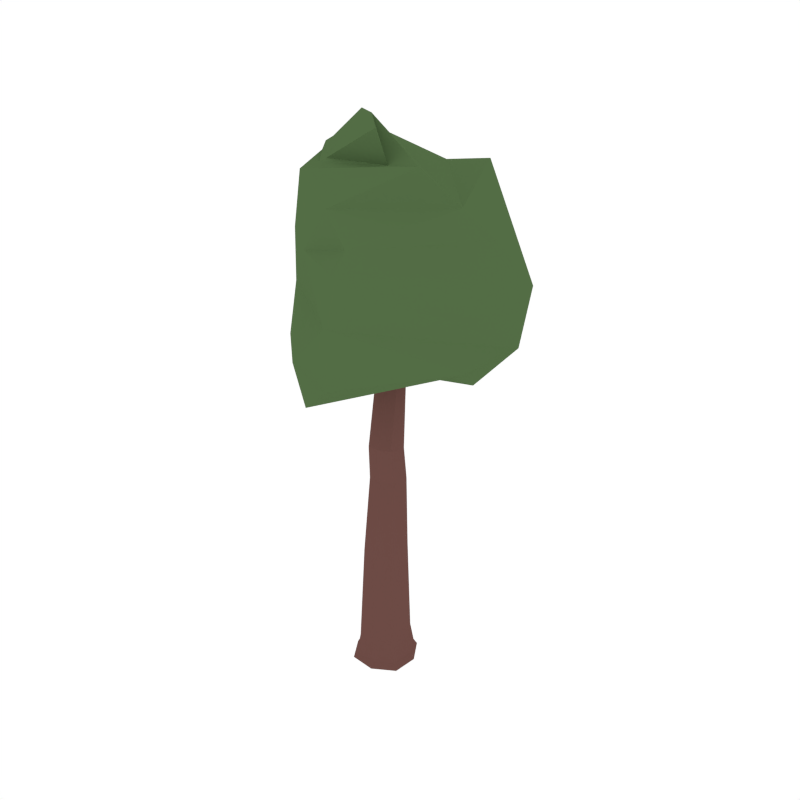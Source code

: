 # Source: Orange_2.blend  (saved by Blender 2.79.0; exported with 4.5.12 LTS)
import bpy
from mathutils import Matrix  # noqa: F401  (used for matrix-valued properties, if any)

bpy.ops.wm.read_factory_settings(use_empty=True)
scene = bpy.context.scene
scene.name = 'Scene'

# ---- collections
col_collection_1 = bpy.data.collections.new('Collection 1'); scene.collection.children.link(col_collection_1)

# ---- materials (node trees are filled in below, after node groups)
mat_wood = bpy.data.materials.new('Wood')
mat_wood.alpha_threshold = 0.0
mat_wood.diffuse_color = (0.1529, 0.07036, 0.05951, 1.0)
mat_wood.roughness = 0.5
mat_green_tree = bpy.data.materials.new('Green_Tree')
mat_green_tree.alpha_threshold = 0.0
mat_green_tree.diffuse_color = (0.08744, 0.1523, 0.05986, 1.0)
mat_green_tree.roughness = 0.5
mat_darkgreen_tree = bpy.data.materials.new('DarkGreen_Tree')
mat_darkgreen_tree.alpha_threshold = 0.0
mat_darkgreen_tree.diffuse_color = (0.05316, 0.09084, 0.03697, 1.0)
mat_darkgreen_tree.roughness = 0.5
mat_darkred = bpy.data.materials.new('DarkRed')
mat_darkred.alpha_threshold = 0.0
mat_darkred.diffuse_color = (0.1282, 0.02118, 0.03539, 1.0)
mat_darkred.roughness = 0.5

# ---- material node trees

# ---- world
world_world = bpy.data.worlds.new('World'); scene.world = world_world
world_world.color = (1.0, 1.0, 1.0)
world_world.use_sun_shadow = False
world_world.sun_shadow_jitter_overblur = 0.0
world_world.cycles.sampling_method = 'NONE'
world_world.cycles.sample_map_resolution = 256

# ---- meshes
me_cube_058 = bpy.data.meshes.new('Cube.058')
me_cube_058.from_pydata([(0.0492, 0.01172, 0.01146), (-0.01172, 0.0492, 0.01147), (-0.0492, -0.01172, 0.01146), (0.01172, -0.04919, 0.01145), (-0.008765, 0.03679, 0.4114), (0.005264, -0.02209, 0.4297), (0.02569, 0.01389, 0.4205), (-0.02919, 0.0008102, 0.4205), (0.006485, 0.0669, 0.5937), (-0.03678, 0.05731, 0.5945), (-0.0186, 0.07692, 0.5776), (-0.03353, 0.09121, 0.7325), (-0.04015, 0.1029, 0.7221), (-0.004282, 0.09857, 0.7321), (-0.01115, 0.04631, 0.518), (-0.0308, 0.01845, 0.5289), (0.01896, 0.03001, 0.5286), (-0.0006945, 0.002156, 0.5395), (0.007663, -0.03216, 0.2279), (-0.0369, -0.004387, 0.2247), (-0.009649, 0.0405, 0.2216), (0.03491, 0.01272, 0.2247), (0.04569, -0.0281, 0.01145), (0.04297, 0.01059, 0.04824), (-0.01033, 0.04337, 0.04796), (-0.04313, -0.009928, 0.04824), (0.01018, -0.04271, 0.04851), (-0.02811, -0.04569, 0.01145), (-0.04568, 0.02811, 0.01147), (0.0281, 0.04569, 0.01147), (0.0132, -0.0554, -2.828e-06), (-0.0554, -0.0132, -5.474e-08), (-0.0132, 0.0554, 2.865e-06), (0.0554, 0.0132, -5.474e-08), (0.0044, -0.01847, 0.3689), (-0.03184, 0.006329, 0.359), (-0.01067, 0.0448, 0.3492), (0.02556, 0.02, 0.359), (-0.02783, 0.02447, 0.4137), (0.01381, 0.03439, 0.4137), (0.02385, -0.009886, 0.4274), (-0.01683, -0.01958, 0.4274), (-0.0189, 0.06846, 0.6506), (-0.04152, 0.07843, 0.6352), (-0.0251, 0.09928, 0.6277), (-0.006242, 0.08933, 0.6373), (0.00955, 0.0522, 0.6097), (-0.02085, 0.003337, 0.5369), (-0.001667, 0.07687, 0.5813), (-0.02831, 0.03646, 0.5208), (-0.004876, 0.1139, 0.7242), (-0.01753, 0.09298, 0.7375), (-0.02373, 0.1238, 0.7146), (0.01685, 0.01201, 0.5367), (-0.03337, 0.04296, 0.6103), (0.008627, 0.04512, 0.5205), (-0.0338, 0.06956, 0.5821), (-0.01568, 0.06493, 0.5542), (-0.03444, 0.04209, 0.5688), (0.01137, 0.05245, 0.5682), (-0.006018, 0.02324, 0.5816), (0.03224, -0.01671, 0.2271), (-0.02124, -0.02945, 0.2271), (0.01964, 0.03788, 0.2224), (-0.03461, 0.02495, 0.2224), (0.03989, -0.02426, 0.04844), (-0.02466, -0.03964, 0.04844), (-0.04007, 0.02491, 0.04803), (0.02453, 0.0403, 0.04803), (-0.03165, -0.05145, -2.171e-06), (-0.05145, 0.03165, 2.208e-06), (0.03165, 0.05145, 2.208e-06), (0.05145, -0.03165, -2.171e-06), (0.02353, -0.005554, 0.3664), (-0.0185, -0.01557, 0.3664), (-0.03082, 0.03164, 0.3516), (0.01324, 0.04214, 0.3516), (-0.005648, 0.07405, 0.6452), (-0.0349, 0.06669, 0.6456), (-0.0404, 0.09243, 0.6307), (-0.01261, 0.09897, 0.6305), (-0.01124, 0.1235, 0.7174), (-0.03903, 0.1169, 0.7176), (0.01101, 0.03633, 0.5855), (-0.0272, 0.02792, 0.5859), (0.002365, 0.06443, 0.5575), (-0.03165, 0.05659, 0.5581), (-0.1118, 0.2349, 0.8289), (-0.03812, -0.163, 0.6255), (-0.03539, -0.1329, 0.7936), (-0.1112, 0.2955, 0.7429), (0.1304, 0.007304, 0.5893), (-0.01669, 0.3403, 0.7455), (-0.1125, -0.09252, 0.6282), (-0.2431, 0.1069, 0.7346), (0.03866, -0.181, 0.6353), (-0.02522, -0.1523, 0.5495), (-0.02345, -0.09784, 0.848), (-0.01909, 0.03582, 0.8838), (-0.1058, -0.02221, 0.8869), (-0.1466, 0.1453, 0.9257), (-0.1951, 0.08763, 0.8839), (0.1867, 0.1317, 0.7153), (-0.107, -0.07738, 0.7999), (-0.211, 0.0973, 0.8201), (0.03607, -0.1511, 0.7744), (-0.02216, -0.1342, 0.7071), (0.124, 0.07198, 0.5493), (0.07565, 0.09746, 0.8225), (-0.07091, 0.2468, 0.8421), (-0.1017, 0.3081, 0.6699), (-0.1025, 0.2627, 0.7925), (0.159, 0.000564, 0.6061), (0.1868, 0.1004, 0.6223), (0.03289, 0.04486, 0.8894), (-0.1375, 0.1788, 0.8888), (-0.01919, 0.3364, 0.7019), (-0.1022, -0.06684, 0.8867), (-0.08201, -0.06969, 0.583), (-0.2517, 0.1101, 0.6858), (-0.2093, 0.0934, 0.8657), (0.02288, -0.1074, 0.7979), (0.03177, -0.1664, 0.5999), (-0.03772, 0.02909, 0.9389), (-0.1471, 0.1222, 0.9374), (-0.1039, -0.007166, 0.8903), (-0.1821, 0.08351, 0.8887), (0.1208, 0.1277, 0.7743), (-0.03532, 0.3229, 0.8345), (-0.1049, -0.08173, 0.7159), (-0.2221, 0.1024, 0.7739), (0.04097, -0.1761, 0.7051), (-0.01912, 0.04238, 0.6118)], [], [(62, 66, 26, 18), (62, 19, 25, 66), (64, 67, 25, 19), (64, 20, 24, 67), (63, 68, 24, 20), (63, 21, 23, 68), (65, 23, 21, 61), (64, 75, 36, 20), (61, 73, 34, 18), (20, 36, 76, 63), (0, 33, 71, 29), (0, 29, 68, 23), (0, 23, 65, 22), (0, 22, 72, 33), (1, 32, 70, 28), (1, 28, 67, 24), (1, 24, 68, 29), (1, 29, 71, 32), (2, 31, 69, 27), (2, 27, 66, 25), (2, 25, 67, 28), (2, 28, 70, 31), (3, 30, 72, 22), (3, 22, 65, 26), (3, 26, 66, 27), (3, 27, 69, 30), (4, 39, 76, 36), (4, 36, 75, 38), (14, 55, 39, 4), (16, 6, 39, 55), (76, 37, 21, 63), (18, 34, 74, 62), (74, 35, 19, 62), (21, 37, 73, 61), (17, 5, 40, 53), (19, 35, 75, 64), (5, 41, 74, 34), (5, 34, 73, 40), (17, 47, 41, 5), (15, 7, 41, 47), (6, 40, 73, 37), (6, 37, 76, 39), (16, 53, 40, 6), (7, 38, 75, 35), (7, 35, 74, 41), (15, 49, 38, 7), (14, 4, 38, 49), (8, 46, 83, 59), (8, 59, 85, 48), (8, 48, 80, 45), (8, 45, 77, 46), (9, 56, 86, 58), (9, 58, 84, 54), (9, 54, 78, 43), (9, 43, 79, 56), (10, 48, 85, 57), (10, 57, 86, 56), (10, 56, 79, 44), (10, 44, 80, 48), (45, 80, 81, 50), (78, 42, 51, 11), (80, 44, 52, 81), (79, 43, 12, 82), (50, 81, 52, 82, 12, 11, 51, 13), (77, 45, 50, 13), (42, 77, 13, 51), (43, 78, 11, 12), (44, 79, 82, 52), (14, 49, 86, 57), (14, 57, 85, 55), (15, 47, 84, 58), (15, 58, 86, 49), (16, 55, 85, 59), (16, 59, 83, 53), (17, 53, 83, 60), (17, 60, 84, 47), (46, 132, 60, 83), (42, 78, 54, 132), (87, 109, 128, 111), (90, 94, 130, 111), (117, 120, 104, 103), (120, 101, 100, 115), (125, 126, 101, 99), (125, 99, 98, 123), (91, 96, 118, 107), (91, 112, 122, 96), (113, 102, 105, 131), (112, 113, 131, 95), (97, 108, 114, 117), (88, 106, 129, 93), (88, 93, 118, 96), (88, 96, 122, 95), (88, 95, 131, 106), (102, 127, 121, 105), (119, 110, 107, 118), (126, 124, 100, 101), (114, 115, 100, 98), (92, 102, 113, 116), (89, 97, 117, 103), (89, 103, 129, 106), (89, 106, 131, 105), (89, 105, 121, 97), (112, 95, 122), (87, 111, 130, 104), (120, 115, 109, 87, 104), (117, 114, 98, 99), (110, 116, 113, 107), (90, 92, 116, 110), (90, 111, 128, 92), (93, 94, 119, 118), (100, 124, 123, 98), (99, 101, 120, 117), (128, 127, 102, 92), (125, 123, 124, 126), (103, 104, 130, 129), (90, 110, 119, 94), (108, 109, 115, 114), (128, 109, 108, 127), (91, 107, 113, 112), (65, 61, 18, 26), (129, 130, 94, 93), (60, 132, 54, 84), (132, 46, 77, 42), (121, 127, 108, 97)])
me_cube_058.polygons.foreach_set('material_index', [0, 0, 0, 0, 0, 0, 0, 0, 0, 0, 0, 0, 0, 0, 0, 0, 0, 0, 0, 0, 0, 0, 0, 0, 0, 0, 0, 0, 0, 0, 0, 0, 0, 0, 0, 0, 0, 0, 0, 0, 0, 0, 0, 0, 0, 0, 0, 0, 0, 0, 0, 0, 0, 0, 0, 0, 0, 0, 0, 0, 0, 0, 0, 0, 0, 0, 0, 0, 0, 0, 0, 0, 0, 0, 0, 0, 0, 0, 1, 1, 1, 1, 1, 1, 1, 1, 1, 1, 1, 1, 1, 1, 1, 1, 1, 1, 1, 1, 1, 1, 1, 1, 1, 1, 1, 1, 1, 1, 1, 1, 1, 1, 1, 1, 1, 1, 1, 1, 1, 0, 1, 0, 0, 1])
_uv = me_cube_058.uv_layers.new(name='UVMap')
_uv.uv.foreach_set('vector', [0.0, 0.0, 0.0, 0.0, 0.0, 0.0, 0.0, 0.0, 0.0, 0.0, 0.0, 0.0, 0.0, 0.0, 0.0, 0.0, 0.0, 0.0, 0.0, 0.0, 0.0, 0.0, 0.0, 0.0, 0.0, 0.0, 0.0, 0.0, 0.0, 0.0, 0.0, 0.0, 0.0, 0.0, 0.0, 0.0, 0.0, 0.0, 0.0, 0.0, 0.0, 0.0, 0.0, 0.0, 0.0, 0.0, 0.0, 0.0, 0.0, 0.0, 0.0, 0.0, 0.0, 0.0, 0.0, 0.0, 0.0, 0.0, 0.0, 0.0, 0.0, 0.0, 0.0, 0.0, 0.0, 0.0, 0.0, 0.0, 0.0, 0.0, 0.0, 0.0, 0.0, 0.0, 0.0, 0.0, 0.0, 0.0, 0.0, 0.0, 0.0, 0.0, 0.0, 0.0, 0.0, 0.0, 0.0, 0.0, 0.0, 0.0, 0.0, 0.0, 0.0, 0.0, 0.0, 0.0, 0.0, 0.0, 0.0, 0.0, 0.0, 0.0, 0.0, 0.0, 0.0, 0.0, 0.0, 0.0, 0.0, 0.0, 0.0, 0.0, 0.0, 0.0, 0.0, 0.0, 0.0, 0.0, 0.0, 0.0, 0.0, 0.0, 0.0, 0.0, 0.0, 0.0, 0.0, 0.0, 0.0, 0.0, 0.0, 0.0, 0.0, 0.0, 0.0, 0.0, 0.0, 0.0, 0.0, 0.0, 0.0, 0.0, 0.0, 0.0, 0.0, 0.0, 0.0, 0.0, 0.0, 0.0, 0.0, 0.0, 0.0, 0.0, 0.0, 0.0, 0.0, 0.0, 0.0, 0.0, 0.0, 0.0, 0.0, 0.0, 0.0, 0.0, 0.0, 0.0, 0.0, 0.0, 0.0, 0.0, 0.0, 0.0, 0.0, 0.0, 0.0, 0.0, 0.0, 0.0, 0.0, 0.0, 0.0, 0.0, 0.0, 0.0, 0.0, 0.0, 0.0, 0.0, 0.0, 0.0, 0.0, 0.0, 0.0, 0.0, 0.0, 0.0, 0.0, 0.0, 0.0, 0.0, 0.0, 0.0, 0.0, 0.0, 0.0, 0.0, 0.0, 0.0, 0.0, 0.0, 0.0, 0.0, 0.0, 0.0, 0.0, 0.0, 0.0, 0.0, 0.0, 0.0, 0.0, 0.0, 0.0, 0.0, 0.0, 0.0, 0.0, 0.0, 0.0, 0.0, 0.0, 0.0, 0.0, 0.0, 0.0, 0.0, 0.0, 0.0, 0.0, 0.0, 0.0, 0.0, 0.0, 0.0, 0.0, 0.0, 0.0, 0.0, 0.0, 0.0, 0.0, 0.0, 0.0, 0.0, 0.0, 0.0, 0.0, 0.0, 0.0, 0.0, 0.0, 0.0, 0.0, 0.0, 0.0, 0.0, 0.0, 0.0, 0.0, 0.0, 0.0, 0.0, 0.0, 0.0, 0.0, 0.0, 0.0, 0.0, 0.0, 0.0, 0.0, 0.0, 0.0, 0.0, 0.0, 0.0, 0.0, 0.0, 0.0, 0.0, 0.0, 0.0, 0.0, 0.0, 0.0, 0.0, 0.0, 0.0, 0.0, 0.0, 0.0, 0.0, 0.0, 0.0, 0.0, 0.0, 0.0, 0.0, 0.0, 0.0, 0.0, 0.0, 0.0, 0.0, 0.0, 0.0, 0.0, 0.0, 0.0, 0.0, 0.0, 0.0, 0.0, 0.0, 0.0, 0.0, 0.0, 0.0, 0.0, 0.0, 0.0, 0.0, 0.0, 0.0, 0.0, 0.0, 0.0, 0.0, 0.0, 0.0, 0.0, 0.0, 0.0, 0.0, 0.0, 0.0, 0.0, 0.0, 0.0, 0.0, 0.0, 0.0, 0.0, 0.0, 0.0, 0.0, 0.0, 0.0, 0.0, 0.0, 0.0, 0.0, 0.0, 0.0, 0.0, 0.0, 0.0, 0.0, 0.0, 0.0, 0.0, 0.0, 0.0, 0.0, 0.0, 0.0, 0.0, 0.0, 0.0, 0.0, 0.0, 0.0, 0.0, 0.0, 0.0, 0.0, 0.0, 0.0, 0.0, 0.0, 0.0, 0.0, 0.0, 0.0, 0.0, 0.0, 0.0, 0.0, 0.0, 0.0, 0.0, 0.0, 0.0, 0.0, 0.0, 0.0, 0.0, 0.0, 0.0, 0.0, 0.0, 0.0, 0.0, 0.0, 0.0, 0.0, 0.0, 0.0, 0.0, 0.0, 0.0, 0.0, 0.0, 0.0, 0.0, 0.0, 0.0, 0.0, 0.0, 0.0, 0.0, 0.0, 0.0, 0.0, 0.0, 0.0, 0.0, 0.0, 0.0, 0.0, 0.0, 0.0, 0.0, 0.0, 0.0, 0.0, 0.0, 0.0, 0.0, 0.0, 0.0, 0.0, 0.0, 0.0, 0.0, 0.0, 0.0, 0.0, 0.0, 0.0, 0.0, 0.0, 0.0, 0.0, 0.0, 0.0, 0.0, 0.0, 0.0, 0.0, 0.0, 0.0, 0.0, 0.0, 0.0, 0.0, 0.0, 0.0, 0.0, 0.0, 0.0, 0.0, 0.0, 0.0, 0.0, 0.0, 0.0, 0.0, 0.0, 0.0, 0.0, 0.0, 0.0, 0.0, 0.0, 0.0, 0.0, 0.0, 0.0, 0.0, 0.0, 0.0, 0.0, 0.0, 0.0, 0.0, 0.0, 0.0, 0.0, 0.0, 0.0, 0.0, 0.0, 0.0, 0.0, 0.0, 0.0, 0.0, 0.0, 0.0, 0.0, 0.0, 0.0, 0.0, 0.0, 0.0, 0.0, 0.0, 0.0, 0.0, 0.0, 0.0, 0.0, 0.0, 0.0, 0.0, 0.0, 0.0, 0.0, 0.0, 0.0, 0.0, 0.0, 0.0, 0.0, 0.0, 0.0, 0.0, 0.0, 0.0, 0.0, 0.0, 0.0, 0.0, 0.0, 0.0, 0.0, 0.0, 0.0, 0.0, 0.0, 0.0, 0.0, 0.0, 0.0, 0.0, 0.0, 0.0, 0.0, 0.0, 0.0, 0.0, 0.0, 0.0, 0.0, 0.0, 0.0, 0.0, 0.0, 0.0, 0.0, 0.0, 0.0, 0.0, 0.0, 0.0, 0.0, 0.0, 0.0, 0.0, 0.0, 0.0, 0.0, 0.0, 0.0, 0.0, 0.0, 0.0, 0.0, 0.0, 0.0, 0.0, 0.0, 0.0, 0.0, 0.0, 0.0, 0.0, 0.0, 0.0, 0.0, 0.0, 0.0, 0.0, 0.0, 0.0, 0.0, 0.0, 0.0, 0.0, 0.0, 0.0, 0.0, 0.0, 0.0, 0.0, 0.0, 0.0, 0.0, 0.0, 0.0, 0.0, 0.0, 0.0, 0.0, 0.0, 0.0, 0.0, 0.0, 0.0, 0.0, 0.0, 0.0, 0.0, 0.0, 0.0, 0.0, 0.0, 0.0, 0.0, 0.0, 0.0, 0.0, 0.0, 0.0, 0.0, 0.0, 0.0, 0.0, 0.0, 0.0, 0.0, 0.0, 0.0, 0.0, 0.0, 0.0, 0.0, 0.0, 0.0, 0.0, 0.0, 0.0, 0.0, 0.0, 0.0, 0.0, 0.0, 0.0, 0.0, 0.0, 0.0, 0.0, 0.0, 0.0, 0.0, 0.0, 0.0, 0.0, 0.0, 0.0, 0.0, 0.0, 0.0, 0.0, 0.0, 0.0, 0.0, 0.0, 0.0, 0.0, 0.0, 0.0, 0.0, 0.0, 0.0, 0.0, 0.0, 0.0, 0.0, 0.0, 0.0, 0.0, 0.0, 0.0, 0.0, 0.0, 0.0, 0.0, 0.0, 0.0, 0.0, 0.0, 0.0, 0.0, 0.0, 0.0, 0.0, 0.0, 0.0, 0.0, 0.0, 0.0, 0.0, 0.0, 0.0, 0.0, 0.0, 0.0, 0.0, 0.0, 0.0, 0.0, 0.0, 0.0, 0.0, 0.0, 0.0, 0.0, 0.0, 0.0, 0.0, 0.0, 0.0, 0.0, 0.0, 0.0, 0.0, 0.0, 0.0, 0.0, 0.0, 0.0, 0.0, 0.0, 0.0, 0.0, 0.0, 0.0, 0.0, 0.0, 0.0, 0.0, 0.0, 0.0, 0.0, 0.0, 0.0, 0.0, 0.0, 0.0, 0.0, 0.0, 0.0, 0.0, 0.0, 0.0, 0.0, 0.0, 0.0, 0.0, 0.0, 0.0, 0.0, 0.0, 0.0, 0.0, 0.0, 0.0, 0.0, 0.0, 0.0, 0.0, 0.0, 0.0, 0.0, 0.0, 0.0, 0.0, 0.0, 0.0, 0.0, 0.0, 0.0, 0.0, 0.0, 0.0, 0.0, 0.0, 0.0, 0.0, 0.0, 0.0, 0.0, 0.0, 0.0, 0.0, 0.0, 0.0, 0.0, 0.0, 0.0, 0.0, 0.0, 0.0, 0.0, 0.0, 0.0, 0.0, 0.0, 0.0, 0.0, 0.0, 0.0, 0.0, 0.0, 0.0, 0.0, 0.0, 0.0, 0.0, 0.0, 0.0, 0.0, 0.0, 0.0, 0.0, 0.0, 0.0, 0.0, 0.0, 0.0, 0.0, 0.0, 0.0, 0.0, 0.0, 0.0, 0.0, 0.0, 0.0, 0.0, 0.0, 0.0, 0.0, 0.0, 0.0, 0.0, 0.0, 0.0, 0.0, 0.0, 0.0, 0.0, 0.0, 0.0, 0.0, 0.0, 0.0, 0.0, 0.0, 0.0, 0.0, 0.0, 0.0, 0.0, 0.0, 0.0, 0.0, 0.0, 0.0, 0.0, 0.0, 0.0, 0.0, 0.0, 0.0, 0.0, 0.0, 0.0, 0.0, 0.0, 0.0, 0.0, 0.0, 0.0, 0.0, 0.0, 0.0, 0.0, 0.0, 0.0, 0.0, 0.0, 0.0, 0.0, 0.0, 0.0, 0.0, 0.0, 0.0, 0.0, 0.0, 0.0, 0.0, 0.0, 0.0, 0.0, 0.0, 0.0, 0.0, 0.0, 0.0, 0.0, 0.0, 0.0, 0.0, 0.0, 0.0, 0.0, 0.0, 0.0, 0.0, 0.0, 0.0, 0.0, 0.0, 0.0, 0.0, 0.0, 0.0, 0.0, 0.0, 0.0, 0.0, 0.0, 0.0, 0.0, 0.0, 0.0, 0.0, 0.0, 0.0, 0.0, 0.0, 0.0, 0.0, 0.0, 0.0, 0.0, 0.0, 0.0, 0.0, 0.0, 0.0, 0.0, 0.0, 0.0, 0.0, 0.0, 0.0, 0.0, 0.0, 0.0, 0.0, 0.0, 0.0, 0.0])
me_cube_058.materials.append(mat_wood)
me_cube_058.materials.append(mat_green_tree)
me_cube_058.materials.append(mat_darkgreen_tree)
me_cube_058.materials.append(mat_darkred)
me_cube_058.use_remesh_preserve_volume = False
me_cube_058.use_remesh_preserve_attributes = False
me_cube_058.use_mirror_vertex_groups = False
me_cube_058.update()

# ---- objects
ob_orange_2 = bpy.data.objects.new('Orange_2', me_cube_058)

# ---- transforms, parenting, visibility, modifiers, constraints
ob_orange_2.location = (0.0, 0.0, 0.0)
ob_orange_2.lineart.crease_threshold = 0.0
_vg = ob_orange_2.vertex_groups.new(name='Group')

# ---- collection membership
col_collection_1.objects.link(ob_orange_2)

# ---- scene / render settings (as saved in the file)
scene.frame_start = 1; scene.frame_end = 250; scene.frame_set(0)
scene.render.engine = 'CYCLES'
scene.render.resolution_x = 1000
scene.render.resolution_y = 1000
scene.render.dither_intensity = 0.0
scene.cycles.samples = 200
scene.cycles.sampling_pattern = 'TABULATED_SOBOL'
scene.cycles.light_sampling_threshold = 0.0
scene.cycles.use_adaptive_sampling = False
scene.cycles.use_light_tree = False
scene.cycles.caustics_reflective = False
scene.cycles.caustics_refractive = False
scene.cycles.blur_glossy = 0.0
scene.cycles.max_bounces = 2
scene.cycles.pixel_filter_type = 'GAUSSIAN'
scene.cycles.sample_clamp_indirect = 0.0
scene.view_settings.view_transform = 'Standard'
bpy.context.view_layer.update()

# ---- added for rendering (the .blend has no active camera): camera
cam_auto = bpy.data.cameras.new('AutoCamera')
cam_auto.lens = 50.0
cam_auto.sensor_width = 36.0
cam_auto.clip_end = 1000.0
ob_auto_camera = bpy.data.objects.new('AutoCamera', cam_auto)
scene.collection.objects.link(ob_auto_camera)
ob_auto_camera.location = (1.04085, -1.2083, 1.32808)
ob_auto_camera.rotation_euler = (1.09748, -7.21219e-08, 0.694738)
scene.camera = ob_auto_camera
bpy.context.view_layer.update()
